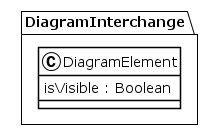

The diagram above was rendered by PlantUML. Its source (embedded in the PNG):
@startuml
!theme plain
package DiagramInterchange {
class DiagramElement {
	 isVisible : Boolean
}
}
@enduml